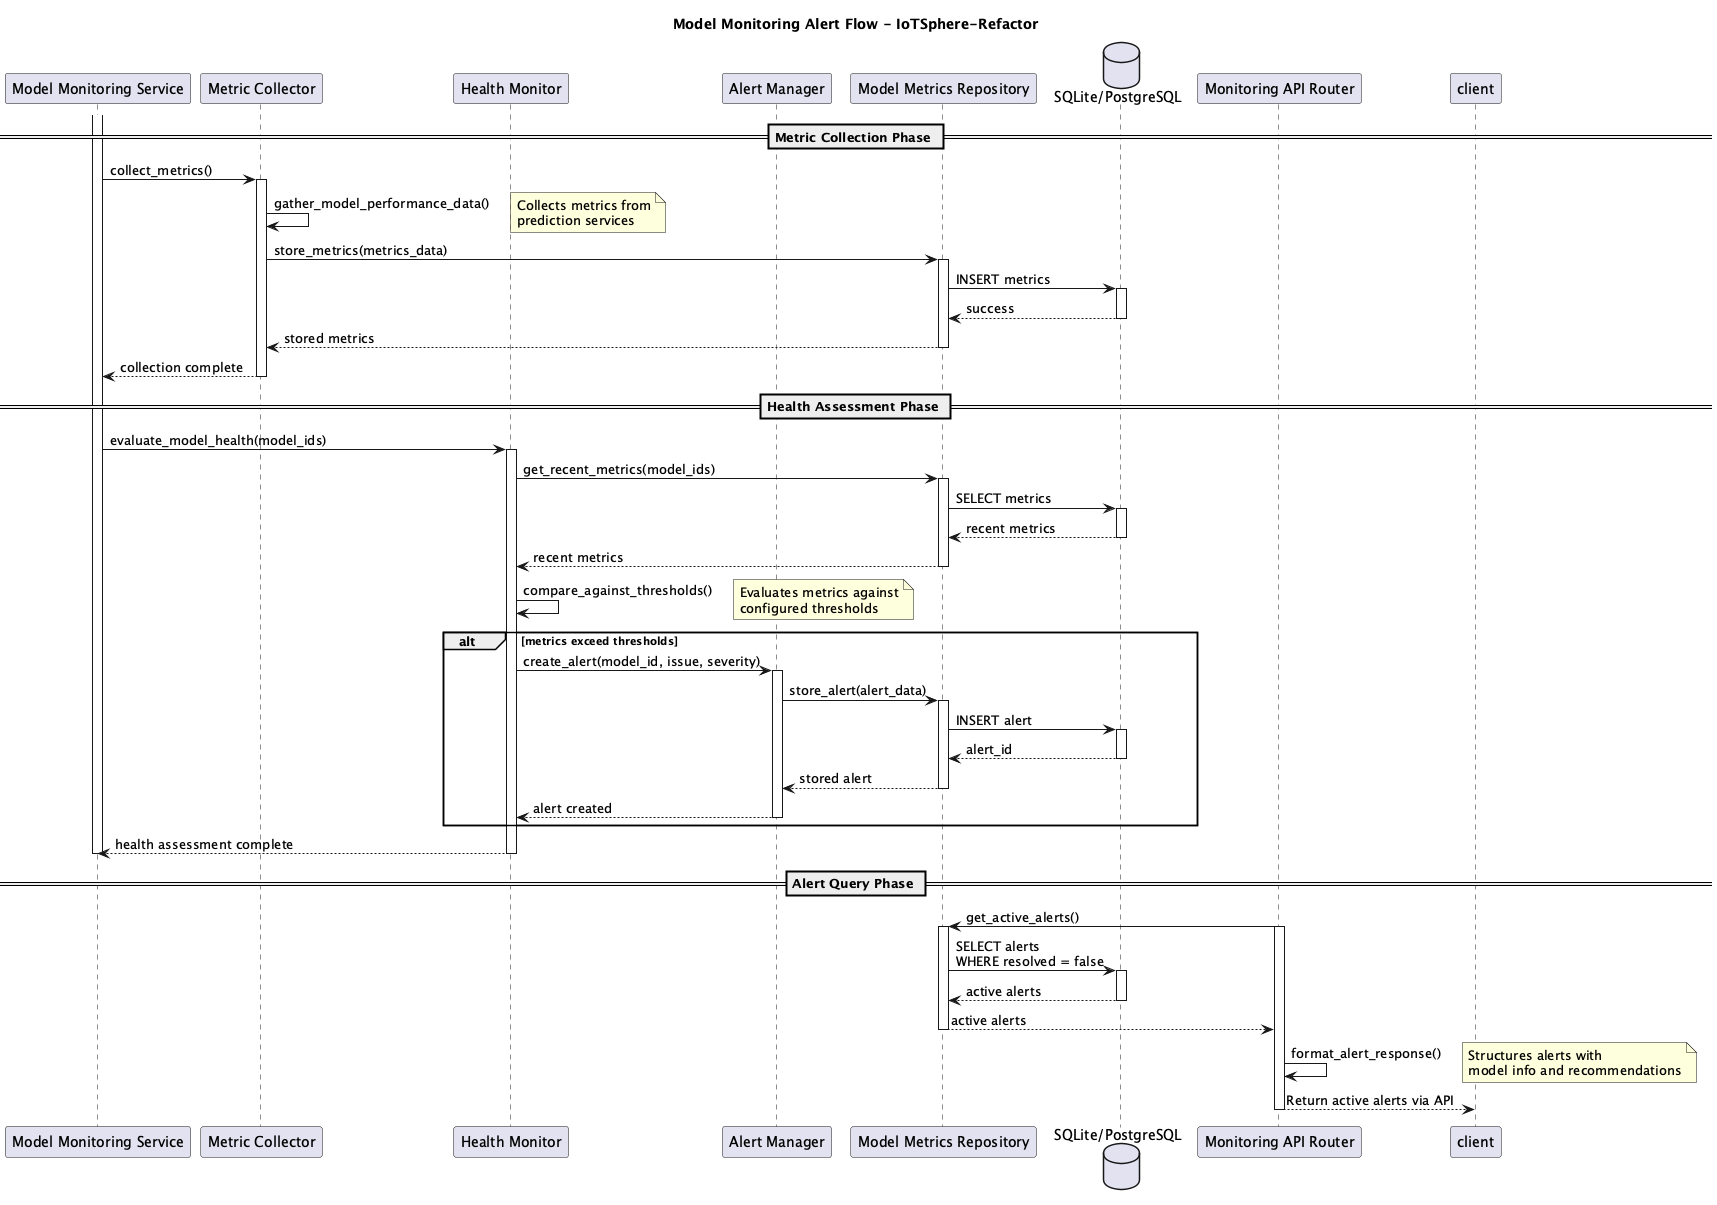

The diagram above was rendered by PlantUML. Its source (embedded in the PNG):
@startuml Model Monitoring Alert Flow
title "Model Monitoring Alert Flow - IoTSphere-Refactor"

participant "Model Monitoring Service" as monitor_service
participant "Metric Collector" as collector
participant "Health Monitor" as health_monitor
participant "Alert Manager" as alert_manager
participant "Model Metrics Repository" as metrics_repo
database "SQLite/PostgreSQL" as database
participant "Monitoring API Router" as api

== Metric Collection Phase ==

activate monitor_service
monitor_service -> collector: collect_metrics()
activate collector

collector -> collector: gather_model_performance_data()
note right: Collects metrics from\nprediction services

collector -> metrics_repo: store_metrics(metrics_data)
activate metrics_repo
metrics_repo -> database: INSERT metrics
activate database
database --> metrics_repo: success
deactivate database
metrics_repo --> collector: stored metrics
deactivate metrics_repo

collector --> monitor_service: collection complete
deactivate collector

== Health Assessment Phase ==

monitor_service -> health_monitor: evaluate_model_health(model_ids)
activate health_monitor

health_monitor -> metrics_repo: get_recent_metrics(model_ids)
activate metrics_repo
metrics_repo -> database: SELECT metrics
activate database
database --> metrics_repo: recent metrics
deactivate database
metrics_repo --> health_monitor: recent metrics
deactivate metrics_repo

health_monitor -> health_monitor: compare_against_thresholds()
note right: Evaluates metrics against\nconfigured thresholds

alt metrics exceed thresholds
    health_monitor -> alert_manager: create_alert(model_id, issue, severity)
    activate alert_manager
    
    alert_manager -> metrics_repo: store_alert(alert_data)
    activate metrics_repo
    metrics_repo -> database: INSERT alert
    activate database
    database --> metrics_repo: alert_id
    deactivate database
    metrics_repo --> alert_manager: stored alert
    deactivate metrics_repo
    
    alert_manager --> health_monitor: alert created
    deactivate alert_manager
end

health_monitor --> monitor_service: health assessment complete
deactivate health_monitor

deactivate monitor_service

== Alert Query Phase ==

api -> metrics_repo: get_active_alerts()
activate api
activate metrics_repo

metrics_repo -> database: SELECT alerts\nWHERE resolved = false
activate database
database --> metrics_repo: active alerts
deactivate database

metrics_repo --> api: active alerts
deactivate metrics_repo

api -> api: format_alert_response()
note right: Structures alerts with\nmodel info and recommendations

api --> client: Return active alerts via API

deactivate api

@enduml